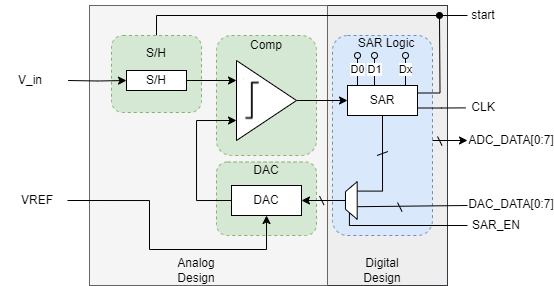

The diagram above was exported from draw.io. Its source (the exported page's mxGraphModel, read from the mxfile embedded in the PNG):
<mxGraphModel dx="600" dy="410" grid="0" gridSize="10" guides="1" tooltips="1" connect="1" arrows="1" fold="1" page="1" pageScale="1" pageWidth="1200" pageHeight="1920" math="0" shadow="0">
  <root>
    <mxCell id="0" />
    <mxCell id="1" parent="0" />
    <mxCell id="f_z4XJUmMgb2aiVzXrGF-85" value="" style="rounded=0;whiteSpace=wrap;html=1;fillColor=#eeeeee;strokeColor=#36393d;" parent="1" vertex="1">
      <mxGeometry x="860" y="620" width="120" height="280" as="geometry" />
    </mxCell>
    <mxCell id="f_z4XJUmMgb2aiVzXrGF-83" value="" style="rounded=0;whiteSpace=wrap;html=1;fillColor=#f5f5f5;strokeColor=#666666;fontColor=#333333;" parent="1" vertex="1">
      <mxGeometry x="622" y="620" width="238" height="280" as="geometry" />
    </mxCell>
    <mxCell id="f_z4XJUmMgb2aiVzXrGF-58" value="" style="rounded=1;whiteSpace=wrap;html=1;fillColor=#d5e8d4;dashed=1;strokeColor=#82b366;" parent="1" vertex="1">
      <mxGeometry x="749" y="650" width="100" height="120" as="geometry" />
    </mxCell>
    <mxCell id="Q383If-O_Vl7-7e8rMtN-9" style="edgeStyle=orthogonalEdgeStyle;rounded=0;orthogonalLoop=1;jettySize=auto;html=1;exitX=0.5;exitY=0;exitDx=0;exitDy=0;endArrow=none;endFill=0;" edge="1" parent="1" source="f_z4XJUmMgb2aiVzXrGF-60">
      <mxGeometry relative="1" as="geometry">
        <mxPoint x="1000" y="630" as="targetPoint" />
        <Array as="points">
          <mxPoint x="689" y="630" />
        </Array>
      </mxGeometry>
    </mxCell>
    <mxCell id="f_z4XJUmMgb2aiVzXrGF-60" value="" style="rounded=1;whiteSpace=wrap;html=1;fillColor=#d5e8d4;dashed=1;strokeColor=#82b366;" parent="1" vertex="1">
      <mxGeometry x="644" y="650" width="90" height="77" as="geometry" />
    </mxCell>
    <mxCell id="f_z4XJUmMgb2aiVzXrGF-61" value="" style="rounded=1;whiteSpace=wrap;html=1;fillColor=#d5e8d4;dashed=1;strokeColor=#82b366;" parent="1" vertex="1">
      <mxGeometry x="749" y="776.5" width="100" height="73.5" as="geometry" />
    </mxCell>
    <mxCell id="f_z4XJUmMgb2aiVzXrGF-64" value="" style="rounded=1;whiteSpace=wrap;html=1;fillColor=#dae8fc;dashed=1;strokeColor=#6c8ebf;" parent="1" vertex="1">
      <mxGeometry x="865" y="650" width="100" height="200" as="geometry" />
    </mxCell>
    <mxCell id="f_z4XJUmMgb2aiVzXrGF-49" style="edgeStyle=orthogonalEdgeStyle;rounded=0;orthogonalLoop=1;jettySize=auto;html=1;exitX=0.5;exitY=0;exitDx=0;exitDy=0;entryX=0;entryY=0.5;entryDx=0;entryDy=0;" parent="1" target="f_z4XJUmMgb2aiVzXrGF-39" edge="1">
      <mxGeometry relative="1" as="geometry">
        <mxPoint x="600.625" y="695.0050000000001" as="sourcePoint" />
      </mxGeometry>
    </mxCell>
    <mxCell id="f_z4XJUmMgb2aiVzXrGF-38" style="edgeStyle=orthogonalEdgeStyle;rounded=0;orthogonalLoop=1;jettySize=auto;html=1;exitX=1;exitY=0.5;exitDx=0;exitDy=0;entryX=0;entryY=0.25;entryDx=0;entryDy=0;" parent="1" source="f_z4XJUmMgb2aiVzXrGF-39" target="f_z4XJUmMgb2aiVzXrGF-41" edge="1">
      <mxGeometry relative="1" as="geometry" />
    </mxCell>
    <mxCell id="f_z4XJUmMgb2aiVzXrGF-39" value="S/H" style="rounded=0;whiteSpace=wrap;html=1;" parent="1" vertex="1">
      <mxGeometry x="659" y="685" width="60" height="20" as="geometry" />
    </mxCell>
    <mxCell id="f_z4XJUmMgb2aiVzXrGF-40" style="edgeStyle=orthogonalEdgeStyle;rounded=0;orthogonalLoop=1;jettySize=auto;html=1;exitX=1;exitY=0.5;exitDx=0;exitDy=0;entryX=0;entryY=0.5;entryDx=0;entryDy=0;" parent="1" source="f_z4XJUmMgb2aiVzXrGF-41" target="f_z4XJUmMgb2aiVzXrGF-45" edge="1">
      <mxGeometry relative="1" as="geometry" />
    </mxCell>
    <mxCell id="f_z4XJUmMgb2aiVzXrGF-41" value="" style="triangle;whiteSpace=wrap;html=1;" parent="1" vertex="1">
      <mxGeometry x="769" y="675" width="60" height="80" as="geometry" />
    </mxCell>
    <mxCell id="f_z4XJUmMgb2aiVzXrGF-42" style="edgeStyle=orthogonalEdgeStyle;rounded=0;orthogonalLoop=1;jettySize=auto;html=1;exitX=0;exitY=0.5;exitDx=0;exitDy=0;entryX=0;entryY=0.75;entryDx=0;entryDy=0;" parent="1" source="f_z4XJUmMgb2aiVzXrGF-43" target="f_z4XJUmMgb2aiVzXrGF-41" edge="1">
      <mxGeometry relative="1" as="geometry">
        <Array as="points">
          <mxPoint x="729" y="815" />
          <mxPoint x="729" y="735" />
        </Array>
      </mxGeometry>
    </mxCell>
    <mxCell id="f_z4XJUmMgb2aiVzXrGF-43" value="DAC" style="rounded=0;whiteSpace=wrap;html=1;" parent="1" vertex="1">
      <mxGeometry x="764" y="800" width="70" height="30" as="geometry" />
    </mxCell>
    <mxCell id="f_z4XJUmMgb2aiVzXrGF-92" style="edgeStyle=orthogonalEdgeStyle;rounded=0;orthogonalLoop=1;jettySize=auto;html=1;exitX=0.5;exitY=1;exitDx=0;exitDy=0;entryX=0.75;entryY=1;entryDx=0;entryDy=0;endArrow=none;endFill=0;" parent="1" source="f_z4XJUmMgb2aiVzXrGF-45" target="f_z4XJUmMgb2aiVzXrGF-91" edge="1">
      <mxGeometry relative="1" as="geometry" />
    </mxCell>
    <mxCell id="Q383If-O_Vl7-7e8rMtN-10" style="edgeStyle=orthogonalEdgeStyle;rounded=0;orthogonalLoop=1;jettySize=auto;html=1;exitX=1;exitY=0.25;exitDx=0;exitDy=0;endArrow=oval;endFill=1;" edge="1" parent="1" source="f_z4XJUmMgb2aiVzXrGF-45">
      <mxGeometry relative="1" as="geometry">
        <mxPoint x="972" y="630" as="targetPoint" />
      </mxGeometry>
    </mxCell>
    <mxCell id="Q383If-O_Vl7-7e8rMtN-12" style="edgeStyle=orthogonalEdgeStyle;rounded=0;orthogonalLoop=1;jettySize=auto;html=1;exitX=1;exitY=0.75;exitDx=0;exitDy=0;endArrow=none;endFill=0;" edge="1" parent="1" source="f_z4XJUmMgb2aiVzXrGF-45">
      <mxGeometry relative="1" as="geometry">
        <mxPoint x="998.0000339084202" y="722.3888888888889" as="targetPoint" />
      </mxGeometry>
    </mxCell>
    <mxCell id="f_z4XJUmMgb2aiVzXrGF-45" value="SAR" style="rounded=0;whiteSpace=wrap;html=1;" parent="1" vertex="1">
      <mxGeometry x="880" y="700" width="70" height="30" as="geometry" />
    </mxCell>
    <mxCell id="f_z4XJUmMgb2aiVzXrGF-46" value="D0" style="edgeStyle=orthogonalEdgeStyle;rounded=0;orthogonalLoop=1;jettySize=auto;html=1;startArrow=oval;startFill=0;endArrow=none;endFill=0;" parent="1" edge="1">
      <mxGeometry x="-0.0482" relative="1" as="geometry">
        <mxPoint x="890" y="700" as="targetPoint" />
        <mxPoint x="890" y="670" as="sourcePoint" />
        <mxPoint as="offset" />
      </mxGeometry>
    </mxCell>
    <mxCell id="f_z4XJUmMgb2aiVzXrGF-47" value="D1" style="edgeStyle=orthogonalEdgeStyle;rounded=0;orthogonalLoop=1;jettySize=auto;html=1;startArrow=oval;startFill=0;endArrow=none;endFill=0;" parent="1" edge="1">
      <mxGeometry x="-0.0482" relative="1" as="geometry">
        <mxPoint x="907" y="700" as="targetPoint" />
        <mxPoint x="907" y="670" as="sourcePoint" />
        <mxPoint as="offset" />
      </mxGeometry>
    </mxCell>
    <mxCell id="f_z4XJUmMgb2aiVzXrGF-48" value="Dx" style="edgeStyle=orthogonalEdgeStyle;rounded=0;orthogonalLoop=1;jettySize=auto;html=1;startArrow=oval;startFill=0;endArrow=none;endFill=0;" parent="1" edge="1">
      <mxGeometry x="-0.0482" relative="1" as="geometry">
        <mxPoint x="938" y="700" as="targetPoint" />
        <mxPoint x="938" y="670" as="sourcePoint" />
        <mxPoint as="offset" />
      </mxGeometry>
    </mxCell>
    <mxCell id="f_z4XJUmMgb2aiVzXrGF-63" value="" style="endArrow=none;html=1;rounded=0;" parent="1" edge="1">
      <mxGeometry width="50" height="50" relative="1" as="geometry">
        <mxPoint x="909.5" y="770" as="sourcePoint" />
        <mxPoint x="920.5" y="766" as="targetPoint" />
      </mxGeometry>
    </mxCell>
    <mxCell id="f_z4XJUmMgb2aiVzXrGF-65" value="" style="shape=image;verticalLabelPosition=bottom;labelBackgroundColor=default;verticalAlign=top;aspect=fixed;imageAspect=0;image=data:image/png,(base64 omitted: 1560 chars);" parent="1" vertex="1">
      <mxGeometry x="776" y="693.25" width="16" height="43.5" as="geometry" />
    </mxCell>
    <mxCell id="f_z4XJUmMgb2aiVzXrGF-68" value="S/H" style="text;html=1;align=center;verticalAlign=middle;whiteSpace=wrap;rounded=0;" parent="1" vertex="1">
      <mxGeometry x="659" y="653" width="60" height="30" as="geometry" />
    </mxCell>
    <mxCell id="f_z4XJUmMgb2aiVzXrGF-69" value="Comp" style="text;html=1;align=center;verticalAlign=middle;whiteSpace=wrap;rounded=0;" parent="1" vertex="1">
      <mxGeometry x="769" y="645" width="60" height="30" as="geometry" />
    </mxCell>
    <mxCell id="f_z4XJUmMgb2aiVzXrGF-70" value="DAC" style="text;html=1;align=center;verticalAlign=middle;whiteSpace=wrap;rounded=0;" parent="1" vertex="1">
      <mxGeometry x="769" y="770" width="60" height="30" as="geometry" />
    </mxCell>
    <mxCell id="f_z4XJUmMgb2aiVzXrGF-71" value="SAR Logic" style="text;html=1;align=center;verticalAlign=middle;whiteSpace=wrap;rounded=0;" parent="1" vertex="1">
      <mxGeometry x="889" y="643" width="60" height="30" as="geometry" />
    </mxCell>
    <mxCell id="f_z4XJUmMgb2aiVzXrGF-86" value="Analog Design" style="text;html=1;align=center;verticalAlign=middle;whiteSpace=wrap;rounded=0;" parent="1" vertex="1">
      <mxGeometry x="699" y="870" width="60" height="30" as="geometry" />
    </mxCell>
    <mxCell id="f_z4XJUmMgb2aiVzXrGF-87" value="Digital Design" style="text;html=1;align=center;verticalAlign=middle;whiteSpace=wrap;rounded=0;" parent="1" vertex="1">
      <mxGeometry x="885" y="870" width="60" height="30" as="geometry" />
    </mxCell>
    <mxCell id="f_z4XJUmMgb2aiVzXrGF-90" value="" style="endArrow=none;html=1;rounded=0;endFill=0;" parent="1" edge="1">
      <mxGeometry width="50" height="50" relative="1" as="geometry">
        <mxPoint x="1000" y="820" as="sourcePoint" />
        <mxPoint x="890" y="821.2" as="targetPoint" />
      </mxGeometry>
    </mxCell>
    <mxCell id="f_z4XJUmMgb2aiVzXrGF-94" style="edgeStyle=orthogonalEdgeStyle;rounded=0;orthogonalLoop=1;jettySize=auto;html=1;exitX=0.5;exitY=0;exitDx=0;exitDy=0;" parent="1" source="f_z4XJUmMgb2aiVzXrGF-91" target="f_z4XJUmMgb2aiVzXrGF-43" edge="1">
      <mxGeometry relative="1" as="geometry" />
    </mxCell>
    <mxCell id="f_z4XJUmMgb2aiVzXrGF-95" style="edgeStyle=orthogonalEdgeStyle;rounded=0;orthogonalLoop=1;jettySize=auto;html=1;exitX=0;exitY=0.25;exitDx=0;exitDy=0;endArrow=none;endFill=0;" parent="1" source="f_z4XJUmMgb2aiVzXrGF-91" edge="1">
      <mxGeometry relative="1" as="geometry">
        <mxPoint x="1000" y="840" as="targetPoint" />
        <Array as="points">
          <mxPoint x="882" y="840" />
        </Array>
      </mxGeometry>
    </mxCell>
    <mxCell id="f_z4XJUmMgb2aiVzXrGF-91" value="" style="shape=trapezoid;perimeter=trapezoidPerimeter;whiteSpace=wrap;html=1;fixedSize=1;rotation=-90;size=10;" parent="1" vertex="1">
      <mxGeometry x="865" y="809.14" width="37.65" height="11.72" as="geometry" />
    </mxCell>
    <mxCell id="f_z4XJUmMgb2aiVzXrGF-93" value="" style="endArrow=none;html=1;rounded=0;" parent="1" edge="1">
      <mxGeometry width="50" height="50" relative="1" as="geometry">
        <mxPoint x="930" y="817" as="sourcePoint" />
        <mxPoint x="934.5" y="826" as="targetPoint" />
      </mxGeometry>
    </mxCell>
    <mxCell id="f_z4XJUmMgb2aiVzXrGF-99" value="" style="endArrow=none;html=1;rounded=0;" parent="1" edge="1">
      <mxGeometry width="50" height="50" relative="1" as="geometry">
        <mxPoint x="852" y="810.5" as="sourcePoint" />
        <mxPoint x="856.5" y="819.5" as="targetPoint" />
      </mxGeometry>
    </mxCell>
    <mxCell id="Q383If-O_Vl7-7e8rMtN-8" style="edgeStyle=orthogonalEdgeStyle;rounded=0;orthogonalLoop=1;jettySize=auto;html=1;exitX=1;exitY=0.5;exitDx=0;exitDy=0;entryX=0.5;entryY=1;entryDx=0;entryDy=0;" edge="1" parent="1" source="v6JfQa5WYG3A6RfYRm9N-2" target="f_z4XJUmMgb2aiVzXrGF-43">
      <mxGeometry relative="1" as="geometry">
        <Array as="points">
          <mxPoint x="682" y="815" />
          <mxPoint x="682" y="864" />
          <mxPoint x="799" y="864" />
        </Array>
      </mxGeometry>
    </mxCell>
    <mxCell id="v6JfQa5WYG3A6RfYRm9N-2" value="VREF" style="text;html=1;align=center;verticalAlign=middle;whiteSpace=wrap;rounded=0;" parent="1" vertex="1">
      <mxGeometry x="540" y="800" width="60" height="30" as="geometry" />
    </mxCell>
    <mxCell id="Q383If-O_Vl7-7e8rMtN-2" value="V_in" style="text;html=1;align=center;verticalAlign=middle;whiteSpace=wrap;rounded=0;" vertex="1" parent="1">
      <mxGeometry x="533" y="680" width="60" height="30" as="geometry" />
    </mxCell>
    <mxCell id="Q383If-O_Vl7-7e8rMtN-3" value="" style="endArrow=classic;html=1;rounded=0;" edge="1" parent="1">
      <mxGeometry width="50" height="50" relative="1" as="geometry">
        <mxPoint x="965" y="755" as="sourcePoint" />
        <mxPoint x="1000" y="755" as="targetPoint" />
      </mxGeometry>
    </mxCell>
    <mxCell id="Q383If-O_Vl7-7e8rMtN-4" value="" style="endArrow=none;html=1;rounded=0;" edge="1" parent="1">
      <mxGeometry width="50" height="50" relative="1" as="geometry">
        <mxPoint x="970" y="751" as="sourcePoint" />
        <mxPoint x="974.5" y="760" as="targetPoint" />
      </mxGeometry>
    </mxCell>
    <mxCell id="Q383If-O_Vl7-7e8rMtN-5" value="ADC_DATA[0:7]" style="text;html=1;align=center;verticalAlign=middle;whiteSpace=wrap;rounded=0;" vertex="1" parent="1">
      <mxGeometry x="1014" y="740" width="60" height="30" as="geometry" />
    </mxCell>
    <mxCell id="Q383If-O_Vl7-7e8rMtN-6" value="DAC_DATA[0:7]" style="text;html=1;align=center;verticalAlign=middle;whiteSpace=wrap;rounded=0;" vertex="1" parent="1">
      <mxGeometry x="1014" y="804" width="60" height="30" as="geometry" />
    </mxCell>
    <mxCell id="Q383If-O_Vl7-7e8rMtN-7" value="SAR_EN" style="text;html=1;align=center;verticalAlign=middle;whiteSpace=wrap;rounded=0;" vertex="1" parent="1">
      <mxGeometry x="999" y="825" width="60" height="30" as="geometry" />
    </mxCell>
    <mxCell id="Q383If-O_Vl7-7e8rMtN-11" value="start" style="text;html=1;align=center;verticalAlign=middle;whiteSpace=wrap;rounded=0;" vertex="1" parent="1">
      <mxGeometry x="986" y="615" width="60" height="30" as="geometry" />
    </mxCell>
    <mxCell id="Q383If-O_Vl7-7e8rMtN-13" value="CLK" style="text;html=1;align=center;verticalAlign=middle;whiteSpace=wrap;rounded=0;" vertex="1" parent="1">
      <mxGeometry x="986" y="706.75" width="60" height="30" as="geometry" />
    </mxCell>
  </root>
</mxGraphModel>